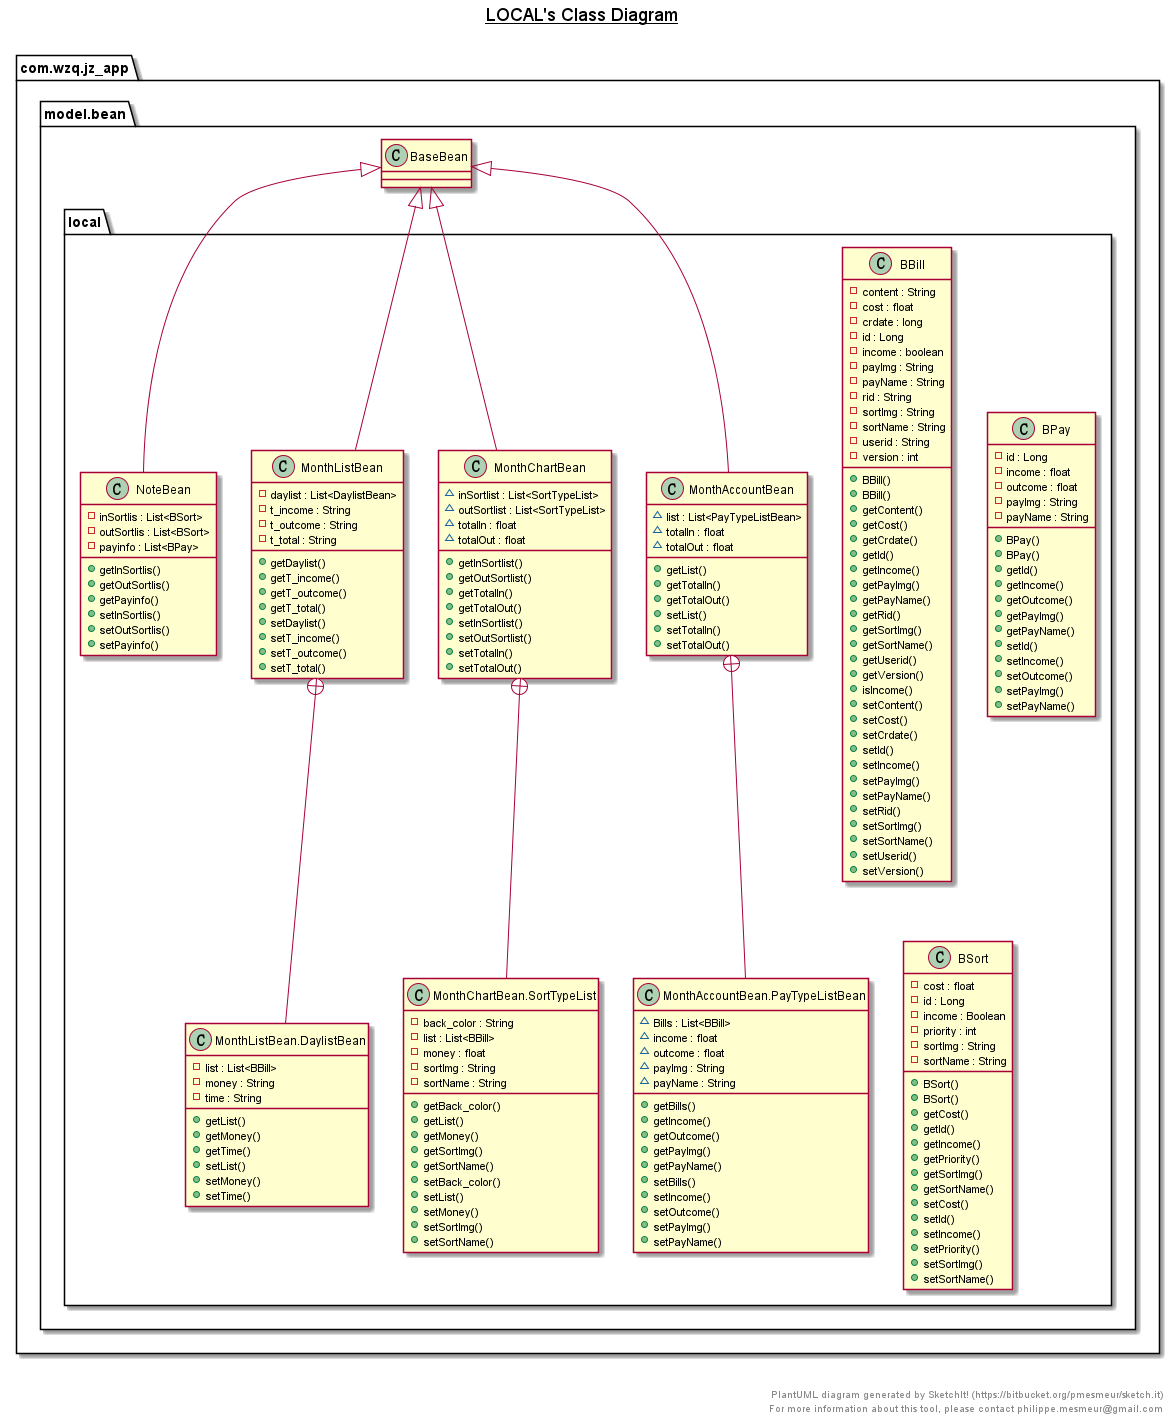

The diagram above was rendered by PlantUML. Its source (embedded in the PNG):
@startuml

title __LOCAL's Class Diagram__\n

  namespace com.wzq.jz_app {
    namespace model.bean {
      namespace local {
        class com.wzq.jz_app.model.bean.local.BBill {
            - content : String
            - cost : float
            - crdate : long
            - id : Long
            - income : boolean
            - payImg : String
            - payName : String
            - rid : String
            - sortImg : String
            - sortName : String
            - userid : String
            - version : int
            + BBill()
            + BBill()
            + getContent()
            + getCost()
            + getCrdate()
            + getId()
            + getIncome()
            + getPayImg()
            + getPayName()
            + getRid()
            + getSortImg()
            + getSortName()
            + getUserid()
            + getVersion()
            + isIncome()
            + setContent()
            + setCost()
            + setCrdate()
            + setId()
            + setIncome()
            + setPayImg()
            + setPayName()
            + setRid()
            + setSortImg()
            + setSortName()
            + setUserid()
            + setVersion()
        }
      }
    }
  }
  

  namespace com.wzq.jz_app {
    namespace model.bean {
      namespace local {
        class com.wzq.jz_app.model.bean.local.BPay {
            - id : Long
            - income : float
            - outcome : float
            - payImg : String
            - payName : String
            + BPay()
            + BPay()
            + getId()
            + getIncome()
            + getOutcome()
            + getPayImg()
            + getPayName()
            + setId()
            + setIncome()
            + setOutcome()
            + setPayImg()
            + setPayName()
        }
      }
    }
  }
  

  namespace com.wzq.jz_app {
    namespace model.bean {
      namespace local {
        class com.wzq.jz_app.model.bean.local.BSort {
            - cost : float
            - id : Long
            - income : Boolean
            - priority : int
            - sortImg : String
            - sortName : String
            + BSort()
            + BSort()
            + getCost()
            + getId()
            + getIncome()
            + getPriority()
            + getSortImg()
            + getSortName()
            + setCost()
            + setId()
            + setIncome()
            + setPriority()
            + setSortImg()
            + setSortName()
        }
      }
    }
  }
  

  namespace com.wzq.jz_app {
    namespace model.bean {
      namespace local {
        class com.wzq.jz_app.model.bean.local.MonthAccountBean {
            ~ list : List<PayTypeListBean>
            ~ totalIn : float
            ~ totalOut : float
            + getList()
            + getTotalIn()
            + getTotalOut()
            + setList()
            + setTotalIn()
            + setTotalOut()
        }
      }
    }
  }
  

  namespace com.wzq.jz_app {
    namespace model.bean {
      namespace local {
        class com.wzq.jz_app.model.bean.local.MonthAccountBean.PayTypeListBean {
            ~ Bills : List<BBill>
            ~ income : float
            ~ outcome : float
            ~ payImg : String
            ~ payName : String
            + getBills()
            + getIncome()
            + getOutcome()
            + getPayImg()
            + getPayName()
            + setBills()
            + setIncome()
            + setOutcome()
            + setPayImg()
            + setPayName()
        }
      }
    }
  }
  

  namespace com.wzq.jz_app {
    namespace model.bean {
      namespace local {
        class com.wzq.jz_app.model.bean.local.MonthChartBean {
            ~ inSortlist : List<SortTypeList>
            ~ outSortlist : List<SortTypeList>
            ~ totalIn : float
            ~ totalOut : float
            + getInSortlist()
            + getOutSortlist()
            + getTotalIn()
            + getTotalOut()
            + setInSortlist()
            + setOutSortlist()
            + setTotalIn()
            + setTotalOut()
        }
      }
    }
  }
  

  namespace com.wzq.jz_app {
    namespace model.bean {
      namespace local {
        class com.wzq.jz_app.model.bean.local.MonthChartBean.SortTypeList {
            - back_color : String
            - list : List<BBill>
            - money : float
            - sortImg : String
            - sortName : String
            + getBack_color()
            + getList()
            + getMoney()
            + getSortImg()
            + getSortName()
            + setBack_color()
            + setList()
            + setMoney()
            + setSortImg()
            + setSortName()
        }
      }
    }
  }
  

  namespace com.wzq.jz_app {
    namespace model.bean {
      namespace local {
        class com.wzq.jz_app.model.bean.local.MonthListBean {
            - daylist : List<DaylistBean>
            - t_income : String
            - t_outcome : String
            - t_total : String
            + getDaylist()
            + getT_income()
            + getT_outcome()
            + getT_total()
            + setDaylist()
            + setT_income()
            + setT_outcome()
            + setT_total()
        }
      }
    }
  }
  

  namespace com.wzq.jz_app {
    namespace model.bean {
      namespace local {
        class com.wzq.jz_app.model.bean.local.MonthListBean.DaylistBean {
            - list : List<BBill>
            - money : String
            - time : String
            + getList()
            + getMoney()
            + getTime()
            + setList()
            + setMoney()
            + setTime()
        }
      }
    }
  }
  

  namespace com.wzq.jz_app {
    namespace model.bean {
      namespace local {
        class com.wzq.jz_app.model.bean.local.NoteBean {
            - inSortlis : List<BSort>
            - outSortlis : List<BSort>
            - payinfo : List<BPay>
            + getInSortlis()
            + getOutSortlis()
            + getPayinfo()
            + setInSortlis()
            + setOutSortlis()
            + setPayinfo()
        }
      }
    }
  }
  

  com.wzq.jz_app.model.bean.local.MonthAccountBean -up-|> com.wzq.jz_app.model.bean.BaseBean
  com.wzq.jz_app.model.bean.local.MonthAccountBean +-down- com.wzq.jz_app.model.bean.local.MonthAccountBean.PayTypeListBean
  com.wzq.jz_app.model.bean.local.MonthChartBean -up-|> com.wzq.jz_app.model.bean.BaseBean
  com.wzq.jz_app.model.bean.local.MonthChartBean +-down- com.wzq.jz_app.model.bean.local.MonthChartBean.SortTypeList
  com.wzq.jz_app.model.bean.local.MonthListBean -up-|> com.wzq.jz_app.model.bean.BaseBean
  com.wzq.jz_app.model.bean.local.MonthListBean +-down- com.wzq.jz_app.model.bean.local.MonthListBean.DaylistBean
  com.wzq.jz_app.model.bean.local.NoteBean -up-|> com.wzq.jz_app.model.bean.BaseBean


right footer


PlantUML diagram generated by SketchIt! (https://bitbucket.org/pmesmeur/sketch.it)
For more information about this tool, please contact philippe.mesmeur@gmail.com
endfooter

@enduml